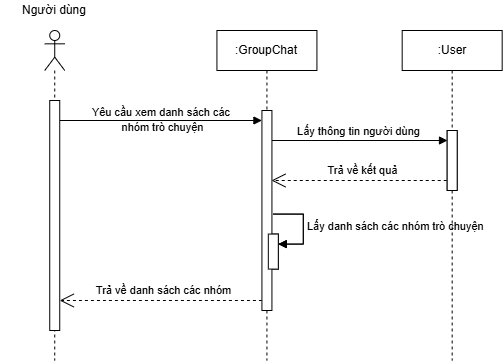

The diagram above was exported from draw.io. Its source (the exported page's mxGraphModel, read from the mxfile embedded in the PNG):
<mxGraphModel dx="1137" dy="1233" grid="0" gridSize="10" guides="1" tooltips="1" connect="1" arrows="1" fold="1" page="0" pageScale="1" pageWidth="827" pageHeight="1169" math="0" shadow="0">
  <root>
    <mxCell id="0" />
    <mxCell id="1" parent="0" />
    <mxCell id="-GyVHgpL-hKFtftoPRqI-1" value="" style="html=1;verticalAlign=bottom;endArrow=block;curved=0;rounded=0;" parent="1" edge="1">
      <mxGeometry width="80" relative="1" as="geometry">
        <mxPoint x="17.239999999999952" y="-400" as="sourcePoint" />
        <mxPoint x="219.43000000000006" y="-400" as="targetPoint" />
      </mxGeometry>
    </mxCell>
    <mxCell id="-GyVHgpL-hKFtftoPRqI-3" value="Người dùng" style="text;html=1;strokeColor=none;fillColor=none;align=center;verticalAlign=middle;whiteSpace=wrap;rounded=0;" parent="1" vertex="1">
      <mxGeometry x="-42.760000000000005" y="-520" width="110" height="20" as="geometry" />
    </mxCell>
    <mxCell id="-GyVHgpL-hKFtftoPRqI-5" value="" style="html=1;points=[[0,0,0,0,5],[0,1,0,0,-5],[1,0,0,0,5],[1,1,0,0,-5]];perimeter=orthogonalPerimeter;outlineConnect=0;targetShapes=umlLifeline;portConstraint=eastwest;newEdgeStyle={&quot;curved&quot;:0,&quot;rounded&quot;:0};" parent="1" vertex="1">
      <mxGeometry x="225.82000000000005" y="-286.41999999999996" width="10" height="35" as="geometry" />
    </mxCell>
    <mxCell id="-GyVHgpL-hKFtftoPRqI-6" value="Lấy danh sách các nhóm trò chuyện" style="html=1;align=left;spacingLeft=2;endArrow=block;rounded=0;edgeStyle=orthogonalEdgeStyle;curved=0;rounded=0;" parent="1" target="-GyVHgpL-hKFtftoPRqI-5" edge="1">
      <mxGeometry x="-0.0046" relative="1" as="geometry">
        <mxPoint x="230.82000000000005" y="-306.41999999999996" as="sourcePoint" />
        <Array as="points">
          <mxPoint x="260.82000000000005" y="-276.41999999999996" />
        </Array>
        <mxPoint as="offset" />
      </mxGeometry>
    </mxCell>
    <mxCell id="-GyVHgpL-hKFtftoPRqI-7" value="Trả về danh sách các nhóm" style="endArrow=open;endSize=12;dashed=1;html=1;rounded=0;" parent="1" edge="1">
      <mxGeometry x="-0.0303" y="-10" width="160" relative="1" as="geometry">
        <mxPoint x="219.42999999999995" y="-220" as="sourcePoint" />
        <mxPoint x="17.240000000000013" y="-220" as="targetPoint" />
        <mxPoint as="offset" />
      </mxGeometry>
    </mxCell>
    <mxCell id="-GyVHgpL-hKFtftoPRqI-8" value="" style="html=1;points=[[0,0,0,0,5],[0,1,0,0,-5],[1,0,0,0,5],[1,1,0,0,-5]];perimeter=orthogonalPerimeter;outlineConnect=0;targetShapes=umlLifeline;portConstraint=eastwest;newEdgeStyle={&quot;curved&quot;:0,&quot;rounded&quot;:0};" parent="1" vertex="1">
      <mxGeometry x="404.68" y="-390" width="10" height="60" as="geometry" />
    </mxCell>
    <mxCell id="-GyVHgpL-hKFtftoPRqI-9" value="" style="html=1;verticalAlign=bottom;endArrow=block;curved=0;rounded=0;" parent="1" edge="1">
      <mxGeometry x="-0.0252" width="80" relative="1" as="geometry">
        <mxPoint x="229.43000000000006" y="-379.9999999999999" as="sourcePoint" />
        <mxPoint x="405" y="-380" as="targetPoint" />
        <mxPoint as="offset" />
      </mxGeometry>
    </mxCell>
    <mxCell id="-GyVHgpL-hKFtftoPRqI-10" value="Trả về kết quả" style="endArrow=open;endSize=12;dashed=1;html=1;rounded=0;" parent="1" edge="1">
      <mxGeometry x="-0.0303" y="-10" width="160" relative="1" as="geometry">
        <mxPoint x="404.25000000000006" y="-340" as="sourcePoint" />
        <mxPoint x="229.00000000000006" y="-340" as="targetPoint" />
        <mxPoint as="offset" />
      </mxGeometry>
    </mxCell>
    <mxCell id="Ejh5Gc7R65yfQ8CrUVZe-1" value="&lt;div&gt;&lt;br&gt;&lt;/div&gt;" style="shape=umlLifeline;perimeter=lifelinePerimeter;whiteSpace=wrap;html=1;container=1;dropTarget=0;collapsible=0;recursiveResize=0;outlineConnect=0;portConstraint=eastwest;newEdgeStyle={&quot;curved&quot;:0,&quot;rounded&quot;:0};participant=umlActor;" parent="1" vertex="1">
      <mxGeometry x="2.24" y="-490" width="20" height="330" as="geometry" />
    </mxCell>
    <mxCell id="ysFnBe19aVyFvvr0ZS7I-1" value=":GroupChat" style="shape=umlLifeline;perimeter=lifelinePerimeter;whiteSpace=wrap;html=1;container=1;dropTarget=0;collapsible=0;recursiveResize=0;outlineConnect=0;portConstraint=eastwest;newEdgeStyle={&quot;curved&quot;:0,&quot;rounded&quot;:0};" parent="1" vertex="1">
      <mxGeometry x="174.43" y="-490" width="100" height="330" as="geometry" />
    </mxCell>
    <mxCell id="ysFnBe19aVyFvvr0ZS7I-2" value="" style="html=1;points=[[0,0,0,0,5],[0,1,0,0,-5],[1,0,0,0,5],[1,1,0,0,-5]];perimeter=orthogonalPerimeter;outlineConnect=0;targetShapes=umlLifeline;portConstraint=eastwest;newEdgeStyle={&quot;curved&quot;:0,&quot;rounded&quot;:0};" parent="ysFnBe19aVyFvvr0ZS7I-1" vertex="1">
      <mxGeometry x="45" y="80" width="10" height="200" as="geometry" />
    </mxCell>
    <mxCell id="ysFnBe19aVyFvvr0ZS7I-3" value="" style="html=1;points=[[0,0,0,0,5],[0,1,0,0,-5],[1,0,0,0,5],[1,1,0,0,-5]];perimeter=orthogonalPerimeter;outlineConnect=0;targetShapes=umlLifeline;portConstraint=eastwest;newEdgeStyle={&quot;curved&quot;:0,&quot;rounded&quot;:0};" parent="ysFnBe19aVyFvvr0ZS7I-1" vertex="1">
      <mxGeometry x="51.39000000000004" y="203.58" width="10" height="35" as="geometry" />
    </mxCell>
    <mxCell id="ysFnBe19aVyFvvr0ZS7I-4" value="Lấy&amp;nbsp;" style="html=1;align=left;spacingLeft=2;endArrow=block;rounded=0;edgeStyle=orthogonalEdgeStyle;curved=0;rounded=0;" parent="ysFnBe19aVyFvvr0ZS7I-1" target="ysFnBe19aVyFvvr0ZS7I-3" edge="1">
      <mxGeometry relative="1" as="geometry">
        <mxPoint x="56.39000000000004" y="183.58" as="sourcePoint" />
        <Array as="points">
          <mxPoint x="86.39000000000004" y="213.58" />
        </Array>
      </mxGeometry>
    </mxCell>
    <mxCell id="ysFnBe19aVyFvvr0ZS7I-5" value=":User" style="shape=umlLifeline;perimeter=lifelinePerimeter;whiteSpace=wrap;html=1;container=1;dropTarget=0;collapsible=0;recursiveResize=0;outlineConnect=0;portConstraint=eastwest;newEdgeStyle={&quot;curved&quot;:0,&quot;rounded&quot;:0};" parent="1" vertex="1">
      <mxGeometry x="359.68" y="-490" width="100" height="330" as="geometry" />
    </mxCell>
    <mxCell id="ysFnBe19aVyFvvr0ZS7I-6" value="" style="html=1;points=[[0,0,0,0,5],[0,1,0,0,-5],[1,0,0,0,5],[1,1,0,0,-5]];perimeter=orthogonalPerimeter;outlineConnect=0;targetShapes=umlLifeline;portConstraint=eastwest;newEdgeStyle={&quot;curved&quot;:0,&quot;rounded&quot;:0};" parent="ysFnBe19aVyFvvr0ZS7I-5" vertex="1">
      <mxGeometry x="45" y="100" width="10" height="60" as="geometry" />
    </mxCell>
    <mxCell id="-GyVHgpL-hKFtftoPRqI-2" value="" style="html=1;points=[[0,0,0,0,5],[0,1,0,0,-5],[1,0,0,0,5],[1,1,0,0,-5]];perimeter=orthogonalPerimeter;outlineConnect=0;targetShapes=umlLifeline;portConstraint=eastwest;newEdgeStyle={&quot;curved&quot;:0,&quot;rounded&quot;:0};" parent="1" vertex="1">
      <mxGeometry x="7.24" y="-420" width="10" height="230" as="geometry" />
    </mxCell>
    <mxCell id="Wyj3gTTa1PoJECHTx-r4-1" value="&lt;font style=&quot;font-size: 11px;&quot;&gt;Lấy thông tin người dùng&lt;/font&gt;" style="text;html=1;align=center;verticalAlign=middle;resizable=0;points=[];autosize=1;strokeColor=none;fillColor=none;" parent="1" vertex="1">
      <mxGeometry x="245.82" y="-402" width="141" height="26" as="geometry" />
    </mxCell>
    <mxCell id="lfYlT7-30VOC6IC35RXP-1" value="&lt;span style=&quot;font-size: 11px;&quot;&gt;Yêu cầu xem danh sách các&amp;nbsp;&lt;/span&gt;&lt;div&gt;&lt;span style=&quot;font-size: 11px;&quot;&gt;nhóm trò chuyện&lt;/span&gt;&lt;/div&gt;" style="text;html=1;align=center;verticalAlign=middle;resizable=0;points=[];autosize=1;strokeColor=none;fillColor=none;" vertex="1" parent="1">
      <mxGeometry x="40" y="-422" width="159" height="41" as="geometry" />
    </mxCell>
  </root>
</mxGraphModel>